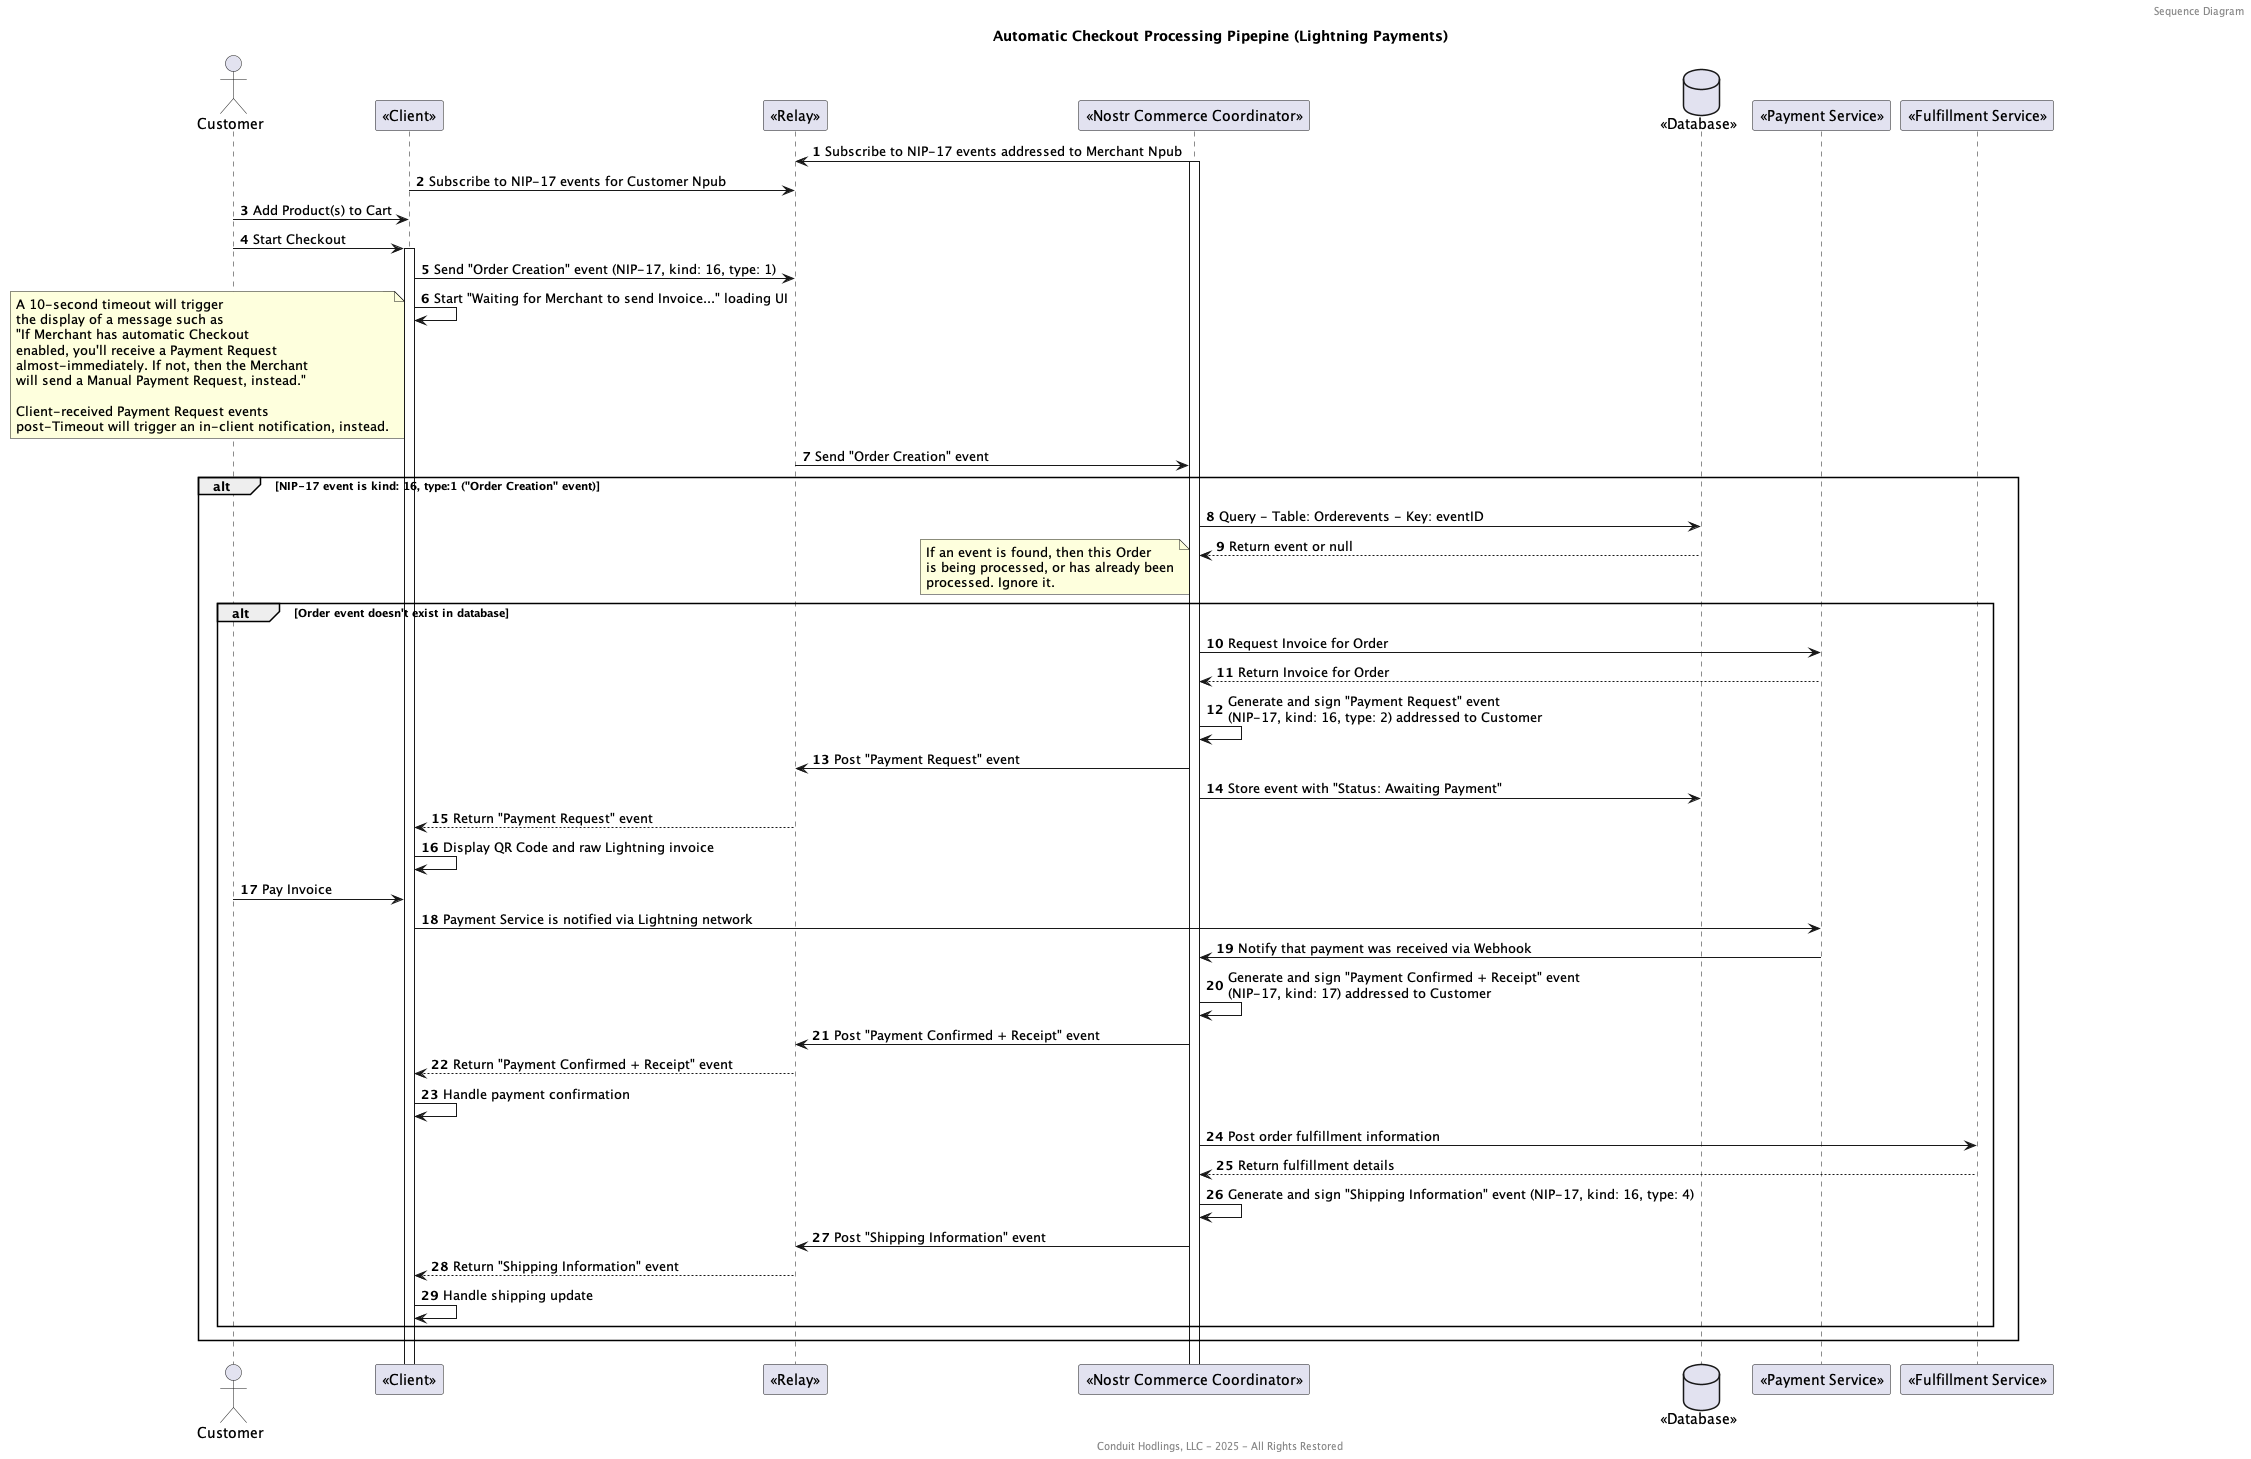

The diagram above was rendered by PlantUML. Its source (embedded in the PNG):
@startuml
!pragma teoz true

header Sequence Diagram
title Automatic Checkout Processing Pipepine (Lightning Payments)
footer Conduit Hodlings, LLC - 2025 - All Rights Restored

autonumber

actor Customer as Customer
participant "<<Client>>" as Client
participant "<<Relay>>" as Relay
participant "<<Nostr Commerce Coordinator>>" as Coordinator
database "<<Database>>" as Database
participant "<<Payment Service>>" as PaymentService
participant "<<Fulfillment Service>>" as FulfillmentService

Relay <- Coordinator: Subscribe to NIP-17 events addressed to Merchant Npub
activate Coordinator

Client -> Relay: Subscribe to NIP-17 events for Customer Npub
Customer -> Client: Add Product(s) to Cart
Customer -> Client: Start Checkout
activate Client

Client -> Relay: Send "Order Creation" event (NIP-17, kind: 16, type: 1)
Client -> Client: Start "Waiting for Merchant to send Invoice..." loading UI
note left
end note
note left
    A 10-second timeout will trigger
    the display of a message such as
    "If Merchant has automatic Checkout
    enabled, you'll receive a Payment Request
    almost-immediately. If not, then the Merchant
    will send a Manual Payment Request, instead."

    Client-received Payment Request events
    post-Timeout will trigger an in-client notification, instead.
end note

Relay -> Coordinator: Send "Order Creation" event

alt NIP-17 event is kind: 16, type:1 ("Order Creation" event)
    Coordinator -> Database: Query - Table: Orderevents - Key: eventID
    Database --> Coordinator: Return event or null
    note left
        If an event is found, then this Order
        is being processed, or has already been
        processed. Ignore it.
    end note
    alt Order event doesn't exist in database
        Coordinator -> PaymentService: Request Invoice for Order
        PaymentService --> Coordinator: Return Invoice for Order
        Coordinator -> Coordinator: Generate and sign "Payment Request" event\n(NIP-17, kind: 16, type: 2) addressed to Customer
        Coordinator -> Relay: Post "Payment Request" event
        Coordinator -> Database: Store event with "Status: Awaiting Payment"
        Relay --> Client: Return "Payment Request" event
        Client -> Client: Display QR Code and raw Lightning invoice
        Customer -> Client: Pay Invoice
        Client -> PaymentService: Payment Service is notified via Lightning network
        PaymentService -> Coordinator: Notify that payment was received via Webhook
        Coordinator -> Coordinator: Generate and sign "Payment Confirmed + Receipt" event\n(NIP-17, kind: 17) addressed to Customer
        Coordinator -> Relay: Post "Payment Confirmed + Receipt" event
        Relay --> Client: Return "Payment Confirmed + Receipt" event
        Client -> Client: Handle payment confirmation
        Coordinator -> FulfillmentService: Post order fulfillment information
        FulfillmentService --> Coordinator: Return fulfillment details
        Coordinator -> Coordinator: Generate and sign "Shipping Information" event (NIP-17, kind: 16, type: 4)
        Coordinator -> Relay: Post "Shipping Information" event
        Relay --> Client: Return "Shipping Information" event
        Client -> Client: Handle shipping update
    end
end

@enduml